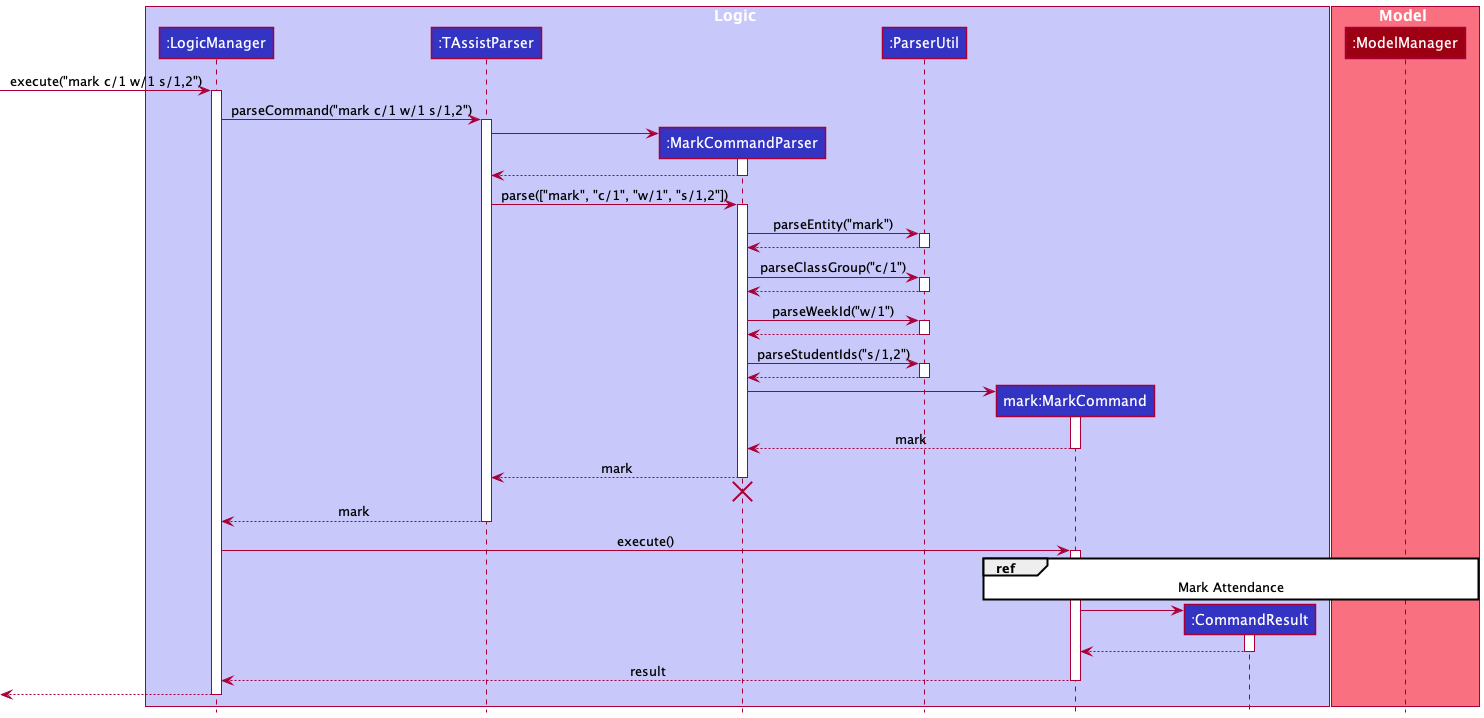

The diagram above was rendered by PlantUML. Its source (embedded in the PNG):
@startuml
!include style.puml

box Logic LOGIC_COLOR_T1
participant ":LogicManager" as LogicManager LOGIC_COLOR
participant ":TAssistParser" as TAssistParser LOGIC_COLOR
participant ":MarkCommandParser" as MarkCommandParser LOGIC_COLOR
participant ":ParserUtil" as ParserUtil LOGIC_COLOR
participant "mark:MarkCommand" as MarkCommand LOGIC_COLOR
participant ":CommandResult" as CommandResult LOGIC_COLOR
end box

box Model MODEL_COLOR_T1
participant ":ModelManager" as ModelManager MODEL_COLOR
end box

[-> LogicManager : execute("mark c/1 w/1 s/1,2")
activate LogicManager

LogicManager -> TAssistParser : parseCommand("mark c/1 w/1 s/1,2")
activate TAssistParser

create MarkCommandParser
TAssistParser -> MarkCommandParser
activate MarkCommandParser

MarkCommandParser --> TAssistParser
deactivate MarkCommandParser

TAssistParser -> MarkCommandParser : parse(["mark", "c/1", "w/1", "s/1,2"])
activate MarkCommandParser

MarkCommandParser -> ParserUtil : parseEntity("mark")
activate ParserUtil

ParserUtil --> MarkCommandParser
deactivate ParserUtil

MarkCommandParser -> ParserUtil : parseClassGroup("c/1")
activate ParserUtil

ParserUtil --> MarkCommandParser
deactivate ParserUtil

MarkCommandParser -> ParserUtil : parseWeekId("w/1")
activate ParserUtil

ParserUtil --> MarkCommandParser
deactivate ParserUtil

MarkCommandParser -> ParserUtil : parseStudentIds("s/1,2")
activate ParserUtil

ParserUtil --> MarkCommandParser
deactivate ParserUtil

create MarkCommand
MarkCommandParser -> MarkCommand
activate MarkCommand

MarkCommand --> MarkCommandParser : mark
deactivate MarkCommand

MarkCommandParser --> TAssistParser : mark
deactivate MarkCommandParser
'Hidden arrow to position the destroy marker below the end of the activation bar.
MarkCommandParser -[hidden]-> TAssistParser
destroy MarkCommandParser

TAssistParser --> LogicManager : mark
deactivate TAssistParser

LogicManager -> MarkCommand : execute()
activate MarkCommand

ref over MarkCommand, ModelManager : Mark Attendance

create CommandResult
MarkCommand -> CommandResult
activate CommandResult

CommandResult --> MarkCommand
deactivate CommandResult

MarkCommand --> LogicManager : result
deactivate MarkCommand

[<--LogicManager
deactivate LogicManager
@enduml